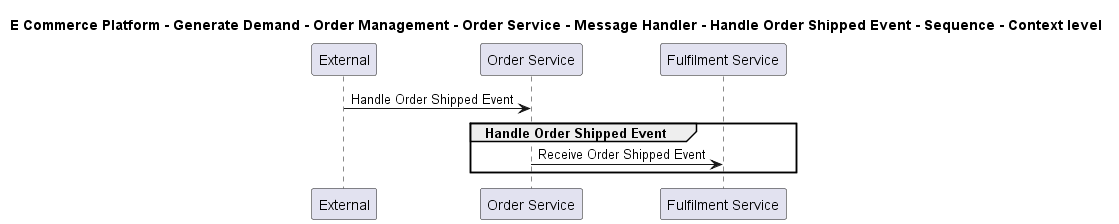

The diagram above was rendered by PlantUML. Its source (embedded in the PNG):
@startuml

title E Commerce Platform - Generate Demand - Order Management - Order Service - Message Handler - Handle Order Shipped Event - Sequence - Context level

participant "External" as C4InterFlow.SoftwareSystems.ExternalSystem
participant "Order Service" as ECommercePlatform.GenerateDemand.OrderManagement.SoftwareSystems.OrderService
participant "Fulfilment Service" as ECommercePlatform.Deliver.Fulfilment.SoftwareSystems.FulfilmentService

C4InterFlow.SoftwareSystems.ExternalSystem -> ECommercePlatform.GenerateDemand.OrderManagement.SoftwareSystems.OrderService : Handle Order Shipped Event
group Handle Order Shipped Event
ECommercePlatform.GenerateDemand.OrderManagement.SoftwareSystems.OrderService -> ECommercePlatform.Deliver.Fulfilment.SoftwareSystems.FulfilmentService : Receive Order Shipped Event
end


@enduml